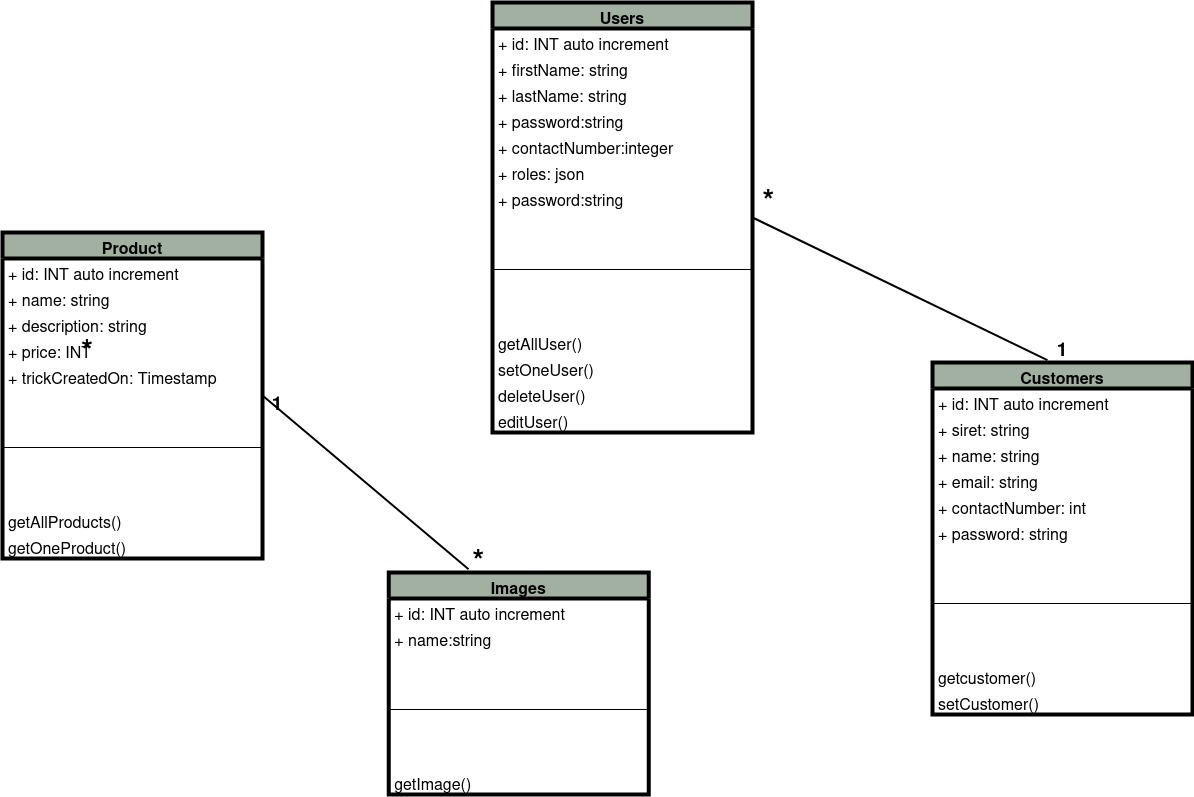

The diagram above was exported from draw.io. Its source (the exported page's mxGraphModel, read from the mxfile embedded in the PNG):
<mxGraphModel dx="1422" dy="764" grid="1" gridSize="10" guides="1" tooltips="1" connect="1" arrows="1" fold="1" page="1" pageScale="1" pageWidth="3300" pageHeight="2339" math="0" shadow="0">
  <root>
    <mxCell id="0" />
    <mxCell id="1" parent="0" />
    <mxCell id="FPhQ55gCJ9JmrVnVv7Di-49" value="Users" style="swimlane;fontStyle=1;align=center;verticalAlign=top;childLayout=stackLayout;horizontal=1;startSize=26;horizontalStack=0;resizeParent=1;resizeParentMax=0;resizeLast=0;collapsible=1;marginBottom=0;fontSize=16;strokeWidth=4;fillColor=#A2B0A1;" parent="1" vertex="1">
      <mxGeometry x="860" y="50" width="260" height="430" as="geometry" />
    </mxCell>
    <mxCell id="FPhQ55gCJ9JmrVnVv7Di-50" value="+ id: INT auto increment" style="text;strokeColor=none;fillColor=none;align=left;verticalAlign=top;spacingLeft=4;spacingRight=4;overflow=hidden;rotatable=0;points=[[0,0.5],[1,0.5]];portConstraint=eastwest;fontSize=16;" parent="FPhQ55gCJ9JmrVnVv7Di-49" vertex="1">
      <mxGeometry y="26" width="260" height="26" as="geometry" />
    </mxCell>
    <mxCell id="FPhQ55gCJ9JmrVnVv7Di-52" value="+ firstName: string" style="text;strokeColor=none;fillColor=none;align=left;verticalAlign=top;spacingLeft=4;spacingRight=4;overflow=hidden;rotatable=0;points=[[0,0.5],[1,0.5]];portConstraint=eastwest;fontSize=16;" parent="FPhQ55gCJ9JmrVnVv7Di-49" vertex="1">
      <mxGeometry y="52" width="260" height="26" as="geometry" />
    </mxCell>
    <mxCell id="FPhQ55gCJ9JmrVnVv7Di-53" value="+ lastName: string" style="text;strokeColor=none;fillColor=none;align=left;verticalAlign=top;spacingLeft=4;spacingRight=4;overflow=hidden;rotatable=0;points=[[0,0.5],[1,0.5]];portConstraint=eastwest;fontSize=16;" parent="FPhQ55gCJ9JmrVnVv7Di-49" vertex="1">
      <mxGeometry y="78" width="260" height="26" as="geometry" />
    </mxCell>
    <mxCell id="FPhQ55gCJ9JmrVnVv7Di-54" value="+ password:string" style="text;strokeColor=none;fillColor=none;align=left;verticalAlign=top;spacingLeft=4;spacingRight=4;overflow=hidden;rotatable=0;points=[[0,0.5],[1,0.5]];portConstraint=eastwest;fontSize=16;" parent="FPhQ55gCJ9JmrVnVv7Di-49" vertex="1">
      <mxGeometry y="104" width="260" height="26" as="geometry" />
    </mxCell>
    <mxCell id="mXFp2VFqCAzLfymnepUq-10" value="+ contactNumber:integer" style="text;strokeColor=none;fillColor=none;align=left;verticalAlign=top;spacingLeft=4;spacingRight=4;overflow=hidden;rotatable=0;points=[[0,0.5],[1,0.5]];portConstraint=eastwest;fontSize=16;" vertex="1" parent="FPhQ55gCJ9JmrVnVv7Di-49">
      <mxGeometry y="130" width="260" height="26" as="geometry" />
    </mxCell>
    <mxCell id="V-3_-MMt1sx7cf3O-GuH-4" value="+ roles: json" style="text;strokeColor=none;fillColor=none;align=left;verticalAlign=top;spacingLeft=4;spacingRight=4;overflow=hidden;rotatable=0;points=[[0,0.5],[1,0.5]];portConstraint=eastwest;fontSize=16;" parent="FPhQ55gCJ9JmrVnVv7Di-49" vertex="1">
      <mxGeometry y="156" width="260" height="26" as="geometry" />
    </mxCell>
    <mxCell id="mXFp2VFqCAzLfymnepUq-11" value="+ password:string" style="text;strokeColor=none;fillColor=none;align=left;verticalAlign=top;spacingLeft=4;spacingRight=4;overflow=hidden;rotatable=0;points=[[0,0.5],[1,0.5]];portConstraint=eastwest;fontSize=16;" vertex="1" parent="FPhQ55gCJ9JmrVnVv7Di-49">
      <mxGeometry y="182" width="260" height="26" as="geometry" />
    </mxCell>
    <mxCell id="FPhQ55gCJ9JmrVnVv7Di-55" value="" style="line;strokeWidth=1;fillColor=none;align=left;verticalAlign=middle;spacingTop=-1;spacingLeft=3;spacingRight=3;rotatable=0;labelPosition=right;points=[];portConstraint=eastwest;fontSize=16;" parent="FPhQ55gCJ9JmrVnVv7Di-49" vertex="1">
      <mxGeometry y="208" width="260" height="118" as="geometry" />
    </mxCell>
    <mxCell id="dO03Qo_G6LDBllrZVIiI-1" value="getAllUser()" style="text;strokeColor=none;fillColor=none;align=left;verticalAlign=top;spacingLeft=4;spacingRight=4;overflow=hidden;rotatable=0;points=[[0,0.5],[1,0.5]];portConstraint=eastwest;fontSize=16;" parent="FPhQ55gCJ9JmrVnVv7Di-49" vertex="1">
      <mxGeometry y="326" width="260" height="26" as="geometry" />
    </mxCell>
    <mxCell id="V-3_-MMt1sx7cf3O-GuH-27" value="setOneUser()" style="text;strokeColor=none;fillColor=none;align=left;verticalAlign=top;spacingLeft=4;spacingRight=4;overflow=hidden;rotatable=0;points=[[0,0.5],[1,0.5]];portConstraint=eastwest;fontSize=16;" parent="FPhQ55gCJ9JmrVnVv7Di-49" vertex="1">
      <mxGeometry y="352" width="260" height="26" as="geometry" />
    </mxCell>
    <mxCell id="V-3_-MMt1sx7cf3O-GuH-25" value="deleteUser()" style="text;strokeColor=none;fillColor=none;align=left;verticalAlign=top;spacingLeft=4;spacingRight=4;overflow=hidden;rotatable=0;points=[[0,0.5],[1,0.5]];portConstraint=eastwest;fontSize=16;" parent="FPhQ55gCJ9JmrVnVv7Di-49" vertex="1">
      <mxGeometry y="378" width="260" height="26" as="geometry" />
    </mxCell>
    <mxCell id="FPhQ55gCJ9JmrVnVv7Di-56" value="editUser()" style="text;strokeColor=none;fillColor=none;align=left;verticalAlign=top;spacingLeft=4;spacingRight=4;overflow=hidden;rotatable=0;points=[[0,0.5],[1,0.5]];portConstraint=eastwest;fontSize=16;" parent="FPhQ55gCJ9JmrVnVv7Di-49" vertex="1">
      <mxGeometry y="404" width="260" height="26" as="geometry" />
    </mxCell>
    <mxCell id="FPhQ55gCJ9JmrVnVv7Di-110" value="*" style="text;align=center;fontStyle=1;verticalAlign=middle;spacingLeft=3;spacingRight=3;strokeColor=none;rotatable=0;points=[[0,0.5],[1,0.5]];portConstraint=eastwest;fontSize=30;fillColor=#FFFFFF;strokeWidth=2;" parent="1" vertex="1">
      <mxGeometry x="450" y="380" width="10" height="30" as="geometry" />
    </mxCell>
    <mxCell id="V-3_-MMt1sx7cf3O-GuH-19" value="1" style="text;align=center;fontStyle=1;verticalAlign=middle;spacingLeft=3;spacingRight=3;strokeColor=none;rotatable=0;points=[[0,0.5],[1,0.5]];portConstraint=eastwest;fontSize=19;fillColor=#FFFFFF;" parent="1" vertex="1">
      <mxGeometry x="640" y="444" width="10" height="10" as="geometry" />
    </mxCell>
    <mxCell id="FPhQ55gCJ9JmrVnVv7Di-111" value="*" style="text;align=center;fontStyle=1;verticalAlign=middle;spacingLeft=3;spacingRight=3;strokeColor=none;rotatable=0;points=[[0,0.5],[1,0.5]];portConstraint=eastwest;fontSize=30;fillColor=#FFFFFF;strokeWidth=2;" parent="1" vertex="1">
      <mxGeometry x="1130" y="240" width="12.5" height="10" as="geometry" />
    </mxCell>
    <mxCell id="KMlp9nswpKkkkI_E_Bf8-8" value="Product" style="swimlane;fontStyle=1;align=center;verticalAlign=top;childLayout=stackLayout;horizontal=1;startSize=26;horizontalStack=0;resizeParent=1;resizeParentMax=0;resizeLast=0;collapsible=1;marginBottom=0;fontSize=16;strokeWidth=4;fillColor=#A2B0A1;" parent="1" vertex="1">
      <mxGeometry x="370" y="280" width="260" height="326" as="geometry" />
    </mxCell>
    <mxCell id="KMlp9nswpKkkkI_E_Bf8-9" value="+ id: INT auto increment" style="text;strokeColor=none;fillColor=none;align=left;verticalAlign=top;spacingLeft=4;spacingRight=4;overflow=hidden;rotatable=0;points=[[0,0.5],[1,0.5]];portConstraint=eastwest;fontSize=16;" parent="KMlp9nswpKkkkI_E_Bf8-8" vertex="1">
      <mxGeometry y="26" width="260" height="26" as="geometry" />
    </mxCell>
    <mxCell id="KMlp9nswpKkkkI_E_Bf8-11" value="+ name: string" style="text;strokeColor=none;fillColor=none;align=left;verticalAlign=top;spacingLeft=4;spacingRight=4;overflow=hidden;rotatable=0;points=[[0,0.5],[1,0.5]];portConstraint=eastwest;fontSize=16;" parent="KMlp9nswpKkkkI_E_Bf8-8" vertex="1">
      <mxGeometry y="52" width="260" height="26" as="geometry" />
    </mxCell>
    <mxCell id="KMlp9nswpKkkkI_E_Bf8-12" value="+ description: string " style="text;strokeColor=none;fillColor=none;align=left;verticalAlign=top;spacingLeft=4;spacingRight=4;overflow=hidden;rotatable=0;points=[[0,0.5],[1,0.5]];portConstraint=eastwest;fontSize=16;" parent="KMlp9nswpKkkkI_E_Bf8-8" vertex="1">
      <mxGeometry y="78" width="260" height="26" as="geometry" />
    </mxCell>
    <mxCell id="KMlp9nswpKkkkI_E_Bf8-10" value="+ price: INT" style="text;strokeColor=none;fillColor=none;align=left;verticalAlign=top;spacingLeft=4;spacingRight=4;overflow=hidden;rotatable=0;points=[[0,0.5],[1,0.5]];portConstraint=eastwest;fontSize=16;" parent="KMlp9nswpKkkkI_E_Bf8-8" vertex="1">
      <mxGeometry y="104" width="260" height="26" as="geometry" />
    </mxCell>
    <mxCell id="mXFp2VFqCAzLfymnepUq-9" value="+ trickCreatedOn: Timestamp" style="text;strokeColor=none;fillColor=none;align=left;verticalAlign=top;spacingLeft=4;spacingRight=4;overflow=hidden;rotatable=0;points=[[0,0.5],[1,0.5]];portConstraint=eastwest;fontSize=16;" vertex="1" parent="KMlp9nswpKkkkI_E_Bf8-8">
      <mxGeometry y="130" width="260" height="26" as="geometry" />
    </mxCell>
    <mxCell id="KMlp9nswpKkkkI_E_Bf8-15" value="" style="line;strokeWidth=1;fillColor=none;align=left;verticalAlign=middle;spacingTop=-1;spacingLeft=3;spacingRight=3;rotatable=0;labelPosition=right;points=[];portConstraint=eastwest;fontSize=16;" parent="KMlp9nswpKkkkI_E_Bf8-8" vertex="1">
      <mxGeometry y="156" width="260" height="118" as="geometry" />
    </mxCell>
    <mxCell id="KMlp9nswpKkkkI_E_Bf8-31" value="getAllProducts()" style="text;strokeColor=none;fillColor=none;align=left;verticalAlign=top;spacingLeft=4;spacingRight=4;overflow=hidden;rotatable=0;points=[[0,0.5],[1,0.5]];portConstraint=eastwest;fontSize=16;" parent="KMlp9nswpKkkkI_E_Bf8-8" vertex="1">
      <mxGeometry y="274" width="260" height="26" as="geometry" />
    </mxCell>
    <mxCell id="KMlp9nswpKkkkI_E_Bf8-30" value="getOneProduct()" style="text;strokeColor=none;fillColor=none;align=left;verticalAlign=top;spacingLeft=4;spacingRight=4;overflow=hidden;rotatable=0;points=[[0,0.5],[1,0.5]];portConstraint=eastwest;fontSize=16;" parent="KMlp9nswpKkkkI_E_Bf8-8" vertex="1">
      <mxGeometry y="300" width="260" height="26" as="geometry" />
    </mxCell>
    <mxCell id="KMlp9nswpKkkkI_E_Bf8-19" value="" style="endArrow=none;html=1;rounded=0;fontSize=16;strokeWidth=2;entryX=1;entryY=0.5;entryDx=0;entryDy=0;exitX=0.307;exitY=-0.015;exitDx=0;exitDy=0;exitPerimeter=0;" parent="1" target="KMlp9nswpKkkkI_E_Bf8-8" edge="1" source="mXFp2VFqCAzLfymnepUq-1">
      <mxGeometry width="50" height="50" relative="1" as="geometry">
        <mxPoint x="860" y="260" as="sourcePoint" />
        <mxPoint x="710" y="428" as="targetPoint" />
      </mxGeometry>
    </mxCell>
    <mxCell id="KMlp9nswpKkkkI_E_Bf8-22" value="Customers" style="swimlane;fontStyle=1;align=center;verticalAlign=top;childLayout=stackLayout;horizontal=1;startSize=26;horizontalStack=0;resizeParent=1;resizeParentMax=0;resizeLast=0;collapsible=1;marginBottom=0;fontSize=16;strokeWidth=4;fillColor=#A2B0A1;" parent="1" vertex="1">
      <mxGeometry x="1300" y="410" width="260" height="352" as="geometry" />
    </mxCell>
    <mxCell id="KMlp9nswpKkkkI_E_Bf8-23" value="+ id: INT auto increment" style="text;strokeColor=none;fillColor=none;align=left;verticalAlign=top;spacingLeft=4;spacingRight=4;overflow=hidden;rotatable=0;points=[[0,0.5],[1,0.5]];portConstraint=eastwest;fontSize=16;" parent="KMlp9nswpKkkkI_E_Bf8-22" vertex="1">
      <mxGeometry y="26" width="260" height="26" as="geometry" />
    </mxCell>
    <mxCell id="KMlp9nswpKkkkI_E_Bf8-24" value="+ siret: string" style="text;strokeColor=none;fillColor=none;align=left;verticalAlign=top;spacingLeft=4;spacingRight=4;overflow=hidden;rotatable=0;points=[[0,0.5],[1,0.5]];portConstraint=eastwest;fontSize=16;" parent="KMlp9nswpKkkkI_E_Bf8-22" vertex="1">
      <mxGeometry y="52" width="260" height="26" as="geometry" />
    </mxCell>
    <mxCell id="KMlp9nswpKkkkI_E_Bf8-25" value="+ name: string" style="text;strokeColor=none;fillColor=none;align=left;verticalAlign=top;spacingLeft=4;spacingRight=4;overflow=hidden;rotatable=0;points=[[0,0.5],[1,0.5]];portConstraint=eastwest;fontSize=16;" parent="KMlp9nswpKkkkI_E_Bf8-22" vertex="1">
      <mxGeometry y="78" width="260" height="26" as="geometry" />
    </mxCell>
    <mxCell id="mXFp2VFqCAzLfymnepUq-12" value="+ email: string" style="text;strokeColor=none;fillColor=none;align=left;verticalAlign=top;spacingLeft=4;spacingRight=4;overflow=hidden;rotatable=0;points=[[0,0.5],[1,0.5]];portConstraint=eastwest;fontSize=16;" vertex="1" parent="KMlp9nswpKkkkI_E_Bf8-22">
      <mxGeometry y="104" width="260" height="26" as="geometry" />
    </mxCell>
    <mxCell id="mXFp2VFqCAzLfymnepUq-13" value="+ contactNumber: int" style="text;strokeColor=none;fillColor=none;align=left;verticalAlign=top;spacingLeft=4;spacingRight=4;overflow=hidden;rotatable=0;points=[[0,0.5],[1,0.5]];portConstraint=eastwest;fontSize=16;" vertex="1" parent="KMlp9nswpKkkkI_E_Bf8-22">
      <mxGeometry y="130" width="260" height="26" as="geometry" />
    </mxCell>
    <mxCell id="mXFp2VFqCAzLfymnepUq-14" value="+ password: string" style="text;strokeColor=none;fillColor=none;align=left;verticalAlign=top;spacingLeft=4;spacingRight=4;overflow=hidden;rotatable=0;points=[[0,0.5],[1,0.5]];portConstraint=eastwest;fontSize=16;" vertex="1" parent="KMlp9nswpKkkkI_E_Bf8-22">
      <mxGeometry y="156" width="260" height="26" as="geometry" />
    </mxCell>
    <mxCell id="KMlp9nswpKkkkI_E_Bf8-27" value="" style="line;strokeWidth=1;fillColor=none;align=left;verticalAlign=middle;spacingTop=-1;spacingLeft=3;spacingRight=3;rotatable=0;labelPosition=right;points=[];portConstraint=eastwest;fontSize=16;" parent="KMlp9nswpKkkkI_E_Bf8-22" vertex="1">
      <mxGeometry y="182" width="260" height="118" as="geometry" />
    </mxCell>
    <mxCell id="KMlp9nswpKkkkI_E_Bf8-28" value="getcustomer()" style="text;strokeColor=none;fillColor=none;align=left;verticalAlign=top;spacingLeft=4;spacingRight=4;overflow=hidden;rotatable=0;points=[[0,0.5],[1,0.5]];portConstraint=eastwest;fontSize=16;" parent="KMlp9nswpKkkkI_E_Bf8-22" vertex="1">
      <mxGeometry y="300" width="260" height="26" as="geometry" />
    </mxCell>
    <mxCell id="KMlp9nswpKkkkI_E_Bf8-29" value="setCustomer()" style="text;strokeColor=none;fillColor=none;align=left;verticalAlign=top;spacingLeft=4;spacingRight=4;overflow=hidden;rotatable=0;points=[[0,0.5],[1,0.5]];portConstraint=eastwest;fontSize=16;" parent="KMlp9nswpKkkkI_E_Bf8-22" vertex="1">
      <mxGeometry y="326" width="260" height="26" as="geometry" />
    </mxCell>
    <mxCell id="KMlp9nswpKkkkI_E_Bf8-32" value="" style="endArrow=none;html=1;rounded=0;fontSize=16;strokeWidth=2;entryX=0.442;entryY=-0.007;entryDx=0;entryDy=0;entryPerimeter=0;exitX=1;exitY=0.5;exitDx=0;exitDy=0;" parent="1" target="KMlp9nswpKkkkI_E_Bf8-22" edge="1" source="FPhQ55gCJ9JmrVnVv7Di-49">
      <mxGeometry width="50" height="50" relative="1" as="geometry">
        <mxPoint x="960" y="460" as="sourcePoint" />
        <mxPoint x="810" y="600" as="targetPoint" />
      </mxGeometry>
    </mxCell>
    <mxCell id="KMlp9nswpKkkkI_E_Bf8-33" value="1" style="text;align=center;fontStyle=1;verticalAlign=middle;spacingLeft=3;spacingRight=3;strokeColor=none;rotatable=0;points=[[0,0.5],[1,0.5]];portConstraint=eastwest;fontSize=19;fillColor=#FFFFFF;" parent="1" vertex="1">
      <mxGeometry x="1421.25" y="390" width="17.5" height="10" as="geometry" />
    </mxCell>
    <mxCell id="KMlp9nswpKkkkI_E_Bf8-34" value="*" style="text;align=center;fontStyle=1;verticalAlign=middle;spacingLeft=3;spacingRight=3;strokeColor=none;rotatable=0;points=[[0,0.5],[1,0.5]];portConstraint=eastwest;fontSize=30;fillColor=#FFFFFF;strokeWidth=2;" parent="1" vertex="1">
      <mxGeometry x="840" y="600" width="12.5" height="10" as="geometry" />
    </mxCell>
    <mxCell id="mXFp2VFqCAzLfymnepUq-1" value="Images" style="swimlane;fontStyle=1;align=center;verticalAlign=top;childLayout=stackLayout;horizontal=1;startSize=26;horizontalStack=0;resizeParent=1;resizeParentMax=0;resizeLast=0;collapsible=1;marginBottom=0;fontSize=16;strokeWidth=4;fillColor=#A2B0A1;" vertex="1" parent="1">
      <mxGeometry x="756.25" y="620" width="260" height="222" as="geometry" />
    </mxCell>
    <mxCell id="mXFp2VFqCAzLfymnepUq-2" value="+ id: INT auto increment" style="text;strokeColor=none;fillColor=none;align=left;verticalAlign=top;spacingLeft=4;spacingRight=4;overflow=hidden;rotatable=0;points=[[0,0.5],[1,0.5]];portConstraint=eastwest;fontSize=16;" vertex="1" parent="mXFp2VFqCAzLfymnepUq-1">
      <mxGeometry y="26" width="260" height="26" as="geometry" />
    </mxCell>
    <mxCell id="mXFp2VFqCAzLfymnepUq-3" value="+ name:string" style="text;strokeColor=none;fillColor=none;align=left;verticalAlign=top;spacingLeft=4;spacingRight=4;overflow=hidden;rotatable=0;points=[[0,0.5],[1,0.5]];portConstraint=eastwest;fontSize=16;" vertex="1" parent="mXFp2VFqCAzLfymnepUq-1">
      <mxGeometry y="52" width="260" height="26" as="geometry" />
    </mxCell>
    <mxCell id="mXFp2VFqCAzLfymnepUq-5" value="" style="line;strokeWidth=1;fillColor=none;align=left;verticalAlign=middle;spacingTop=-1;spacingLeft=3;spacingRight=3;rotatable=0;labelPosition=right;points=[];portConstraint=eastwest;fontSize=16;" vertex="1" parent="mXFp2VFqCAzLfymnepUq-1">
      <mxGeometry y="78" width="260" height="118" as="geometry" />
    </mxCell>
    <mxCell id="mXFp2VFqCAzLfymnepUq-6" value="getImage()" style="text;strokeColor=none;fillColor=none;align=left;verticalAlign=top;spacingLeft=4;spacingRight=4;overflow=hidden;rotatable=0;points=[[0,0.5],[1,0.5]];portConstraint=eastwest;fontSize=16;" vertex="1" parent="mXFp2VFqCAzLfymnepUq-1">
      <mxGeometry y="196" width="260" height="26" as="geometry" />
    </mxCell>
  </root>
</mxGraphModel>